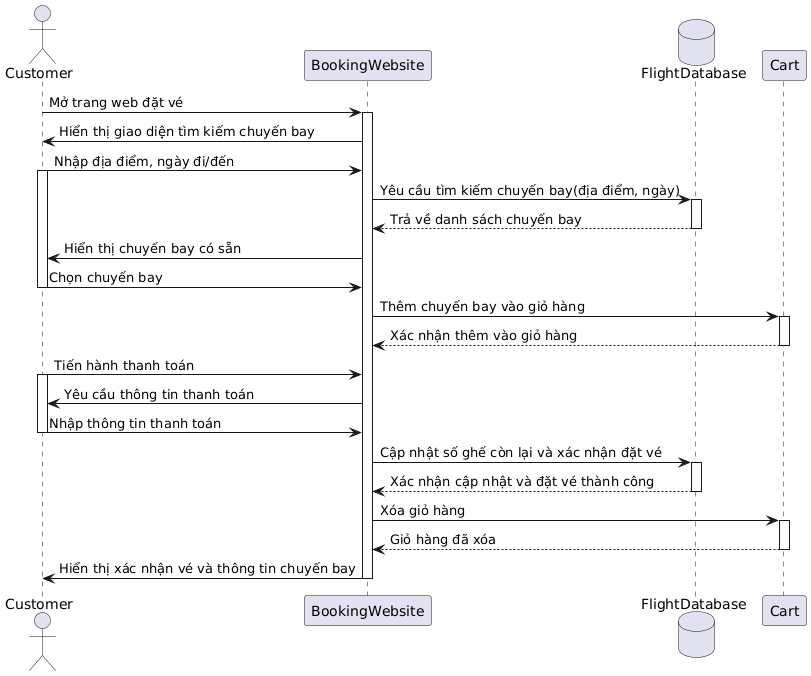

The diagram above was rendered by PlantUML. Its source (embedded in the PNG):
@startuml
actor Customer
participant BookingWebsite
database FlightDatabase
participant Cart

Customer -> BookingWebsite: Mở trang web đặt vé
activate BookingWebsite

BookingWebsite -> Customer: Hiển thị giao diện tìm kiếm chuyến bay

Customer -> BookingWebsite: Nhập địa điểm, ngày đi/đến
activate Customer

BookingWebsite -> FlightDatabase: Yêu cầu tìm kiếm chuyến bay(địa điểm, ngày)
activate FlightDatabase
FlightDatabase --> BookingWebsite: Trả về danh sách chuyến bay
deactivate FlightDatabase

BookingWebsite -> Customer: Hiển thị chuyến bay có sẵn

Customer -> BookingWebsite: Chọn chuyến bay
deactivate Customer

BookingWebsite -> Cart: Thêm chuyến bay vào giỏ hàng
activate Cart
Cart --> BookingWebsite: Xác nhận thêm vào giỏ hàng
deactivate Cart

Customer -> BookingWebsite: Tiến hành thanh toán
activate Customer

BookingWebsite -> Customer: Yêu cầu thông tin thanh toán

Customer -> BookingWebsite: Nhập thông tin thanh toán
deactivate Customer

BookingWebsite -> FlightDatabase: Cập nhật số ghế còn lại và xác nhận đặt vé
activate FlightDatabase
FlightDatabase --> BookingWebsite: Xác nhận cập nhật và đặt vé thành công
deactivate FlightDatabase

BookingWebsite -> Cart: Xóa giỏ hàng
activate Cart
Cart --> BookingWebsite: Giỏ hàng đã xóa
deactivate Cart

BookingWebsite -> Customer: Hiển thị xác nhận vé và thông tin chuyến bay

deactivate BookingWebsite
@enduml